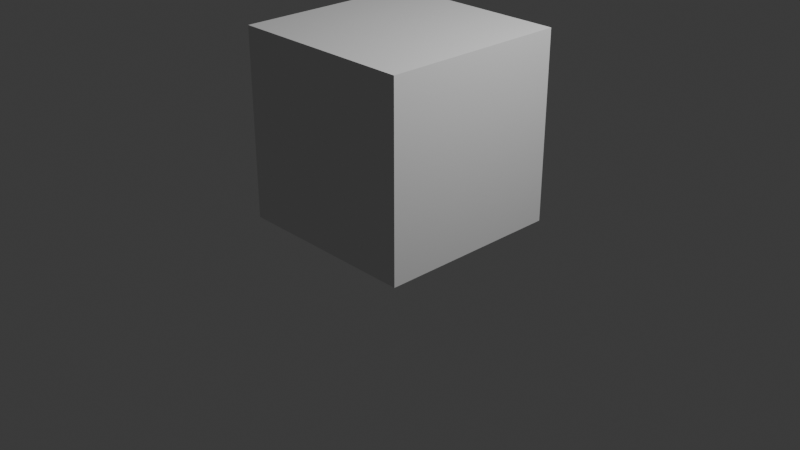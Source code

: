 # Source: gate.blend  (saved by Blender 4.5.90; exported with 4.5.12 LTS)
import bpy
from mathutils import Matrix  # noqa: F401  (used for matrix-valued properties, if any)

bpy.ops.wm.read_factory_settings(use_empty=True)
scene = bpy.context.scene
scene.name = 'Scene'

# ---- collections
col_collection = bpy.data.collections.new('Collection'); scene.collection.children.link(col_collection)
col_gate = bpy.data.collections.new('gate'); scene.collection.children.link(col_gate)

# ---- materials (node trees are filled in below, after node groups)
mat_desert_ground = bpy.data.materials.new('desert_ground')

# ---- material node trees

# ---- world
world_world = bpy.data.worlds.new('World'); scene.world = world_world
world_world.use_nodes = True; world_world.node_tree.nodes.clear()
_N = world_world.node_tree.nodes; _L = world_world.node_tree.links
n0 = _N.new('ShaderNodeOutputWorld'); n0.name = 'World Output'; n0.location = (300, 300)
n1 = _N.new('ShaderNodeBackground'); n1.name = 'Background'; n1.location = (10, 300)
n1.inputs[0].default_value = (0.05088, 0.05088, 0.05088, 1.0)
_L.new(n1.outputs[0], n0.inputs[0])
n0.is_active_output = True
world_world.color = (0.05088, 0.05088, 0.05088)
world_world.use_sun_shadow = False
world_world.sun_shadow_jitter_overblur = 0.0

# ---- cameras
cam_camera = bpy.data.cameras.new('Camera')
cam_camera.clip_end = 100.0
cam_camera.ortho_scale = 7.314

# ---- lights
light_light = bpy.data.lights.new('Light', 'POINT')
light_light.transmission_factor = 0.0
light_light.use_soft_falloff = False
light_light.energy = 1000.0
light_light.shadow_soft_size = 0.1
light_light.shadow_maximum_resolution = 0.006
light_light.use_absolute_resolution = True

# ---- meshes
me_cube = bpy.data.meshes.new('Cube')
me_cube.from_pydata([(-1.0, -1.0, 0.0), (-1.0, -1.0, 2.0), (-1.0, 1.0, 0.0), (-1.0, 1.0, 2.0), (1.0, -1.0, 0.0), (1.0, -1.0, 2.0), (1.0, 1.0, 0.0), (1.0, 1.0, 2.0), (-1.0, -1.0, 1.533), (-1.0, 1.0, 1.533), (1.0, 1.0, 1.533), (1.0, -1.0, 1.533)], [], [(8, 1, 3, 9), (9, 3, 7, 10), (10, 7, 5, 11), (11, 5, 1, 8), (2, 6, 4, 0), (7, 3, 1, 5), (4, 11, 8, 0), (6, 10, 11, 4), (2, 9, 10, 6), (0, 8, 9, 2)])
_uv = me_cube.uv_layers.new(name='UVMap')
_uv.uv.foreach_set('vector', [0.1161, 0.3761, 0.125, 0.3761, 0.125, 0.3937, 0.1161, 0.3937, 0.1161, 0.3937, 0.125, 0.3937, 0.125, 0.4114, 0.1161, 0.4114, 0.1161, 0.4114, 0.125, 0.4114, 0.125, 0.4291, 0.1161, 0.4291, 0.1161, 0.4291, 0.125, 0.4291, 0.125, 0.4468, 0.1161, 0.4468, 0.7963, 0.1301, 0.814, 0.1301, 0.814, 0.1478, 0.7963, 0.1478, 0.125, 0.4114, 0.1426, 0.4114, 0.1426, 0.4291, 0.125, 0.4291, 0.814, 0.1478, 0.8228, 0.1478, 0.8228, 0.1655, 0.814, 0.1655, 0.814, 0.1301, 0.8228, 0.1301, 0.8228, 0.1478, 0.814, 0.1478, 0.814, 0.1125, 0.8228, 0.1125, 0.8228, 0.1301, 0.814, 0.1301, 0.814, 0.09479, 0.8228, 0.09479, 0.8228, 0.1125, 0.814, 0.1125])
me_cube.materials.append(None)
me_cube.update()

# ---- objects
ob_light = bpy.data.objects.new('Light', light_light)
ob_camera = bpy.data.objects.new('Camera', cam_camera)
ob_cube = bpy.data.objects.new('Cube', me_cube)

# ---- transforms, parenting, visibility, modifiers, constraints
ob_light.location = (4.076, 1.005, 5.904)
ob_light.rotation_euler = (0.6503, 0.05522, 1.866)
ob_light.lock_rotations_4d = False
ob_light.empty_display_type = 'ARROWS'
ob_light.color = (0.0, 0.0, 0.0, 0.0)
ob_light.lineart.crease_threshold = 0.0
ob_camera.location = (7.359, -6.926, 4.958)
ob_camera.rotation_euler = (1.109, 0.0, 0.8149)
ob_camera.lock_rotations_4d = False
ob_camera.empty_display_type = 'ARROWS'
ob_camera.color = (0.0, 0.0, 0.0, 0.0)
ob_camera.display_type = 'WIRE'
ob_camera.lineart.crease_threshold = 0.0
ob_cube.location = (0.0, 0.0, 0.0)
ob_cube.material_slots[0].link = 'OBJECT'; ob_cube.material_slots[0].material = mat_desert_ground

# ---- collection membership
col_collection.objects.link(ob_light)
col_collection.objects.link(ob_camera)
col_gate.objects.link(ob_cube)

# ---- scene / render settings (as saved in the file)
scene.camera = ob_camera
scene.frame_start = 1; scene.frame_end = 250; scene.frame_set(1)
scene.render.engine = 'BLENDER_EEVEE_NEXT'
scene.cycles.sampling_pattern = 'TABULATED_SOBOL'
bpy.context.view_layer.update()
